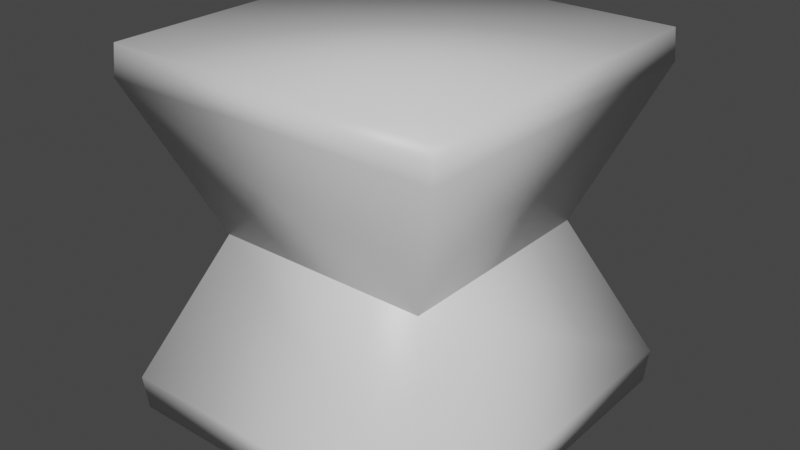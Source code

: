 # Source: funny-cube.blend  (saved by Blender 2.80.74; exported with 4.5.12 LTS)
import bpy
from mathutils import Matrix  # noqa: F401  (used for matrix-valued properties, if any)

bpy.ops.wm.read_factory_settings(use_empty=True)
scene = bpy.context.scene
scene.name = 'Scene'

# ---- collections
col_collection = bpy.data.collections.new('Collection'); scene.collection.children.link(col_collection)

# ---- materials (node trees are filled in below, after node groups)
mat_material = bpy.data.materials.new('Material')
mat_material.alpha_threshold = 0.0
mat_material.use_transparent_shadow = False
mat_material.line_color = (0.0, 0.0, 0.0, 1.0)

# ---- material node trees
mat_material.use_nodes = True; mat_material.node_tree.nodes.clear()
_N = mat_material.node_tree.nodes; _L = mat_material.node_tree.links
n0 = _N.new('ShaderNodeOutputMaterial'); n0.name = 'Material Output'; n0.location = (300, 300)
n1 = _N.new('ShaderNodeBsdfPrincipled'); n1.name = 'Principled BSDF'; n1.location = (10, 300)
n1.distribution = 'GGX'
n1.subsurface_method = 'BURLEY'
n1.inputs[2].default_value = 0.4
n1.inputs[3].default_value = 1.45
n1.inputs[27].default_value = (0.0, 0.0, 0.0, 1.0)
n1.inputs[28].default_value = 1.0
_L.new(n1.outputs[0], n0.inputs[0])
n0.is_active_output = True

# ---- world
world_world = bpy.data.worlds.new('World'); scene.world = world_world
world_world.use_nodes = True; world_world.node_tree.nodes.clear()
_N = world_world.node_tree.nodes; _L = world_world.node_tree.links
n0 = _N.new('ShaderNodeOutputWorld'); n0.name = 'World Output'; n0.location = (300, 300)
n1 = _N.new('ShaderNodeBackground'); n1.name = 'Background'; n1.location = (10, 300)
n1.inputs[0].default_value = (0.05088, 0.05088, 0.05088, 1.0)
_L.new(n1.outputs[0], n0.inputs[0])
n0.is_active_output = True
world_world.color = (0.05088, 0.05088, 0.05088)
world_world.use_sun_shadow = False
world_world.sun_shadow_jitter_overblur = 0.0

# ---- meshes
me_cube = bpy.data.meshes.new('Cube')
me_cube.from_pydata([(0.9204, 0.9204, 1.0), (0.9646, 0.9292, -1.0), (0.9204, -0.9204, 1.0), (0.9646, -0.9646, -1.0), (-0.9204, 0.9204, 1.0), (-1.0, 1.0, -1.0), (-0.9204, -0.9204, 1.0), (-0.9292, -0.9646, -1.0), (0.6027, 0.6027, 0.0), (-0.6027, -0.6027, 0.0), (0.6027, -0.6027, 0.0), (-0.6027, 0.6027, 0.0), (-0.9327, -0.9327, 0.8306), (0.9327, 0.9327, 0.8306), (0.9327, -0.9327, 0.8306), (-0.9327, 0.9327, 0.8306), (0.9788, 0.9474, -0.81), (0.9788, -0.9788, -0.81), (-1.01, 1.01, -0.81), (-0.9474, -0.9788, -0.81)], [], [(0, 4, 6, 2), (14, 2, 6, 12), (12, 6, 4, 15), (5, 1, 3, 7), (13, 0, 2, 14), (15, 4, 0, 13), (18, 11, 8, 16), (16, 8, 10, 17), (19, 9, 11, 18), (17, 10, 9, 19), (11, 15, 13, 8), (8, 13, 14, 10), (9, 12, 15, 11), (10, 14, 12, 9), (3, 17, 19, 7), (7, 19, 18, 5), (1, 16, 17, 3), (5, 18, 16, 1)])
me_cube.polygons.foreach_set('use_smooth', [True] * 18)
_k = set([(8, 10), (8, 11), (9, 10), (9, 11)])
me_cube.attributes.new('sharp_edge', 'BOOLEAN', 'EDGE').data.foreach_set('value', [ (min(e.vertices), max(e.vertices)) in _k for e in me_cube.edges])
_uv = me_cube.uv_layers.new(name='UVMap')
_uv.uv.foreach_set('vector', [0.375, 0.0, 0.625, 0.0, 0.625, 0.25, 0.375, 0.25, 0.6038, 0.25, 0.625, 0.25, 0.625, 0.5, 0.6038, 0.5, 0.6038, 0.5, 0.625, 0.5, 0.625, 0.75, 0.6038, 0.75, 0.375, 0.75, 0.625, 0.75, 0.625, 1.0, 0.375, 1.0, 0.3538, 0.5, 0.375, 0.5, 0.375, 0.75, 0.3538, 0.75, 0.8538, 0.5, 0.875, 0.5, 0.875, 0.75, 0.8538, 0.75, 0.6487, 0.5, 0.75, 0.5, 0.75, 0.75, 0.6488, 0.75, 0.1487, 0.5, 0.25, 0.5, 0.25, 0.75, 0.1487, 0.75, 0.3988, 0.5, 0.5, 0.5, 0.5, 0.75, 0.3987, 0.75, 0.3988, 0.25, 0.5, 0.25, 0.5, 0.5, 0.3988, 0.5, 0.75, 0.5, 0.8538, 0.5, 0.8538, 0.75, 0.75, 0.75, 0.25, 0.5, 0.3538, 0.5, 0.3538, 0.75, 0.25, 0.75, 0.5, 0.5, 0.6038, 0.5, 0.6038, 0.75, 0.5, 0.75, 0.5, 0.25, 0.6038, 0.25, 0.6038, 0.5, 0.5, 0.5, 0.375, 0.25, 0.3988, 0.25, 0.3988, 0.5, 0.375, 0.5, 0.375, 0.5, 0.3988, 0.5, 0.3987, 0.75, 0.375, 0.75, 0.125, 0.5, 0.1487, 0.5, 0.1487, 0.75, 0.125, 0.75, 0.625, 0.5, 0.6487, 0.5, 0.6488, 0.75, 0.625, 0.75])
me_cube.materials.append(mat_material)
me_cube.use_remesh_preserve_volume = False
me_cube.use_remesh_preserve_attributes = False
me_cube.use_mirror_vertex_groups = False
me_cube.update()
arm_armature = bpy.data.armatures.new('Armature')  # bones are not reproduced

# ---- objects
ob_cube = bpy.data.objects.new('Cube', me_cube)
ob_armature = bpy.data.objects.new('Armature', arm_armature)

# ---- transforms, parenting, visibility, modifiers, constraints
ob_cube.parent = ob_armature
ob_cube.location = (0.0, 0.0, 0.0)
ob_cube.lock_rotations_4d = False
ob_cube.empty_display_type = 'ARROWS'
ob_cube.lineart.crease_threshold = 0.0
_vg = ob_cube.vertex_groups.new(name='Bone')
for _i, _w in zip([0, 1, 2, 3, 4, 5, 6, 7, 8, 9, 10, 11, 12, 13, 14, 15, 16, 17, 18, 19], [0.0127, 0.7394, 0.01011, 0.727, 0.009032, 0.7137, 0.0134, 0.741, 0.1065, 0.1081, 0.1066, 0.1041, 0.02416, 0.02328, 0.02138, 0.01998, 0.6861, 0.6783, 0.6672, 0.6885]): _vg.add([_i], _w, 'REPLACE')
_vg = ob_cube.vertex_groups.new(name='Bone.001')
for _i, _w in zip([0, 1, 2, 3, 4, 5, 6, 7, 8, 9, 10, 11, 12, 13, 14, 15, 16, 17, 18, 19], [0.9686, 0.2606, 0.9699, 0.273, 0.9705, 0.2863, 0.9683, 0.259, 0.8935, 0.8919, 0.8934, 0.8959, 0.9629, 0.9634, 0.9643, 0.965, 0.3139, 0.3217, 0.3328, 0.3115]): _vg.add([_i], _w, 'REPLACE')
_m = ob_cube.modifiers.new('EdgeSplit', 'EDGE_SPLIT')
_m.use_edge_angle = False
_m = ob_cube.modifiers.new('Armature', 'ARMATURE')
_m.object = ob_armature
ob_armature.location = (0.0, 0.0, 0.0)
ob_armature.show_in_front = True
ob_armature.lineart.crease_threshold = 0.0

# ---- collection membership
col_collection.objects.link(ob_cube)
col_collection.objects.link(ob_armature)

# ---- scene / render settings (as saved in the file)
scene.frame_start = 1; scene.frame_end = 40; scene.frame_set(0)
scene.render.engine = 'BLENDER_EEVEE_NEXT'
scene.cycles.use_denoising = False
scene.cycles.samples = 128
scene.cycles.sampling_pattern = 'TABULATED_SOBOL'
scene.cycles.use_adaptive_sampling = False
scene.cycles.use_light_tree = False
scene.view_settings.view_transform = 'Filmic'
bpy.context.view_layer.update()

# ---- added for rendering (the .blend has no active camera and no usable light): camera, sun
cam_auto = bpy.data.cameras.new('AutoCamera')
cam_auto.lens = 50.0
cam_auto.sensor_width = 36.0
cam_auto.clip_end = 1000.0
ob_auto_camera = bpy.data.objects.new('AutoCamera', cam_auto)
scene.collection.objects.link(ob_auto_camera)
ob_auto_camera.location = (3.17751, -3.81615, 2.55454)
ob_auto_camera.rotation_euler = (1.09748, -7.21219e-08, 0.694738)
scene.camera = ob_auto_camera
light_auto_sun = bpy.data.lights.new('AutoSun', 'SUN')
light_auto_sun.energy = 3.0
light_auto_sun.angle = 0.0523599
ob_auto_sun = bpy.data.objects.new('AutoSun', light_auto_sun)
scene.collection.objects.link(ob_auto_sun)
ob_auto_sun.rotation_euler = (0.872665, 0.174533, 0.523599)
bpy.context.view_layer.update()

